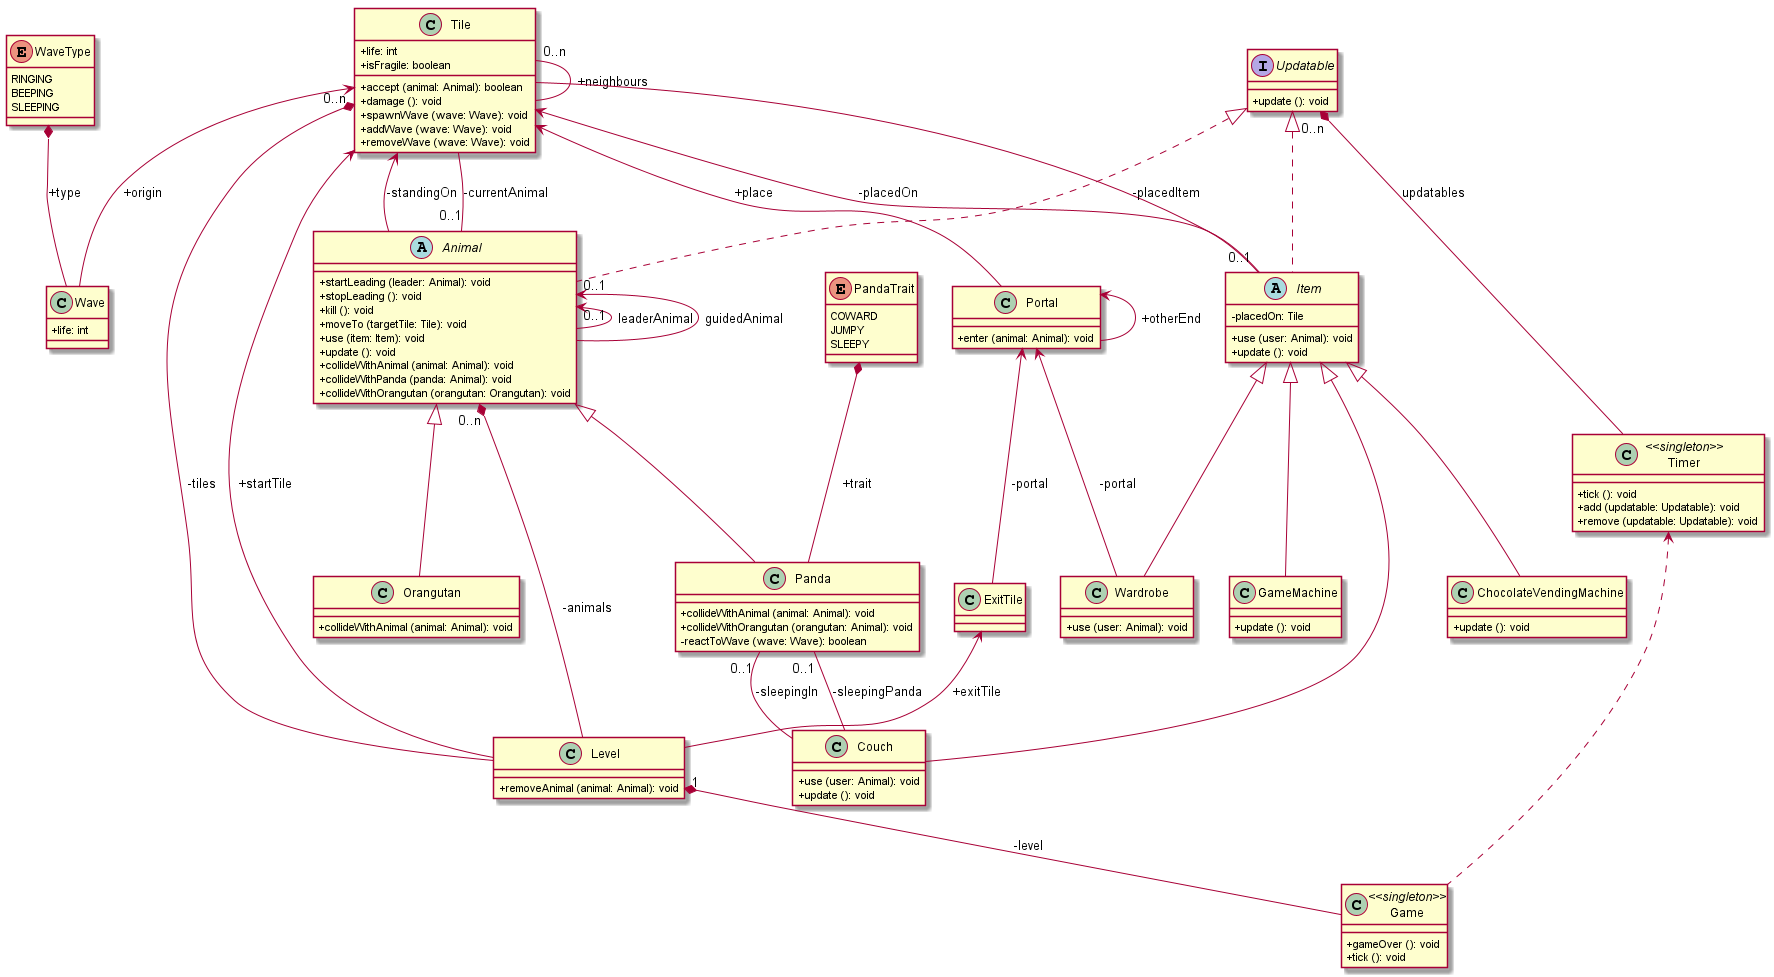

The diagram above was rendered by PlantUML. Its source (embedded in the PNG):
@startuml

skinparam classAttributeIconSize 0
skinparam guillemet false


enum WaveType {
    RINGING
    BEEPING
    SLEEPING
}

enum PandaTrait {
    COWARD
    JUMPY
    SLEEPY
}


interface Updatable {
    +update (): void
}


class Timer <<singleton>> {
    +tick (): void
    +add (updatable: Updatable): void
    +remove (updatable: Updatable): void
}

class Game <<singleton>> {
    +gameOver (): void
    +tick (): void
}

class Level {
    +removeAnimal (animal: Animal): void
}

class Tile {
    +life: int
    +isFragile: boolean
    +accept (animal: Animal): boolean
    +damage (): void
    +spawnWave (wave: Wave): void
    +addWave (wave: Wave): void
    +removeWave (wave: Wave): void
}

class ExitTile {
}

abstract class Animal {
    +startLeading (leader: Animal): void
    +stopLeading (): void
    +kill (): void
    +moveTo (targetTile: Tile): void
    +use (item: Item): void
    +update (): void
    +collideWithAnimal (animal: Animal): void
    +collideWithPanda (panda: Animal): void
    +collideWithOrangutan (orangutan: Orangutan): void
}

abstract class Item {
    -placedOn: Tile
    +use (user: Animal): void
    +update (): void
}

class Panda {
    +collideWithAnimal (animal: Animal): void
    +collideWithOrangutan (orangutan: Animal): void
    -reactToWave (wave: Wave): boolean
}

class Orangutan {
    +collideWithAnimal (animal: Animal): void
}

class Couch {
    +use (user: Animal): void
    +update (): void
}

class GameMachine {
    +update (): void
}

class ChocolateVendingMachine {
    +update (): void
}

class Wardrobe {
    +use (user: Animal): void
}

class Portal {
    +enter (animal: Animal): void
}

class Wave {
    +life: int
}


Updatable <|.. Animal
Updatable <|.. Item

Animal <|-- Panda
Animal <|-- Orangutan

Item <|-- Couch
Item <|-- GameMachine
Item <|-- ChocolateVendingMachine
Item <|-- Wardrobe


Updatable "0..n" *-- Timer : updatables
Tile "0..n" *-- Level : -tiles
Animal "0..n" *-- Level : -animals
Level "1" *-- Game: -level
WaveType *-- Wave : +type
PandaTrait *-- Panda : +trait


Tile "0..n" -- Tile : +neighbours

Tile <-- Animal : -standingOn
Animal "0..1" -- Tile : -currentAnimal

Animal "0..1" <-- Animal : leaderAnimal
Animal "0..1" <-- Animal : guidedAnimal

Tile <-- Item : -placedOn
Item "0..1" -- Tile : -placedItem

Panda "0..1" -- Couch : -sleepingPanda
Couch -- "0..1" Panda : -sleepingIn

Tile <-- Wave : +origin

Portal <-- Portal : +otherEnd
Tile <-- Portal : +place

Portal <-- ExitTile : -portal
Portal <-- Wardrobe : -portal

Timer <.. Game

Tile <-- Level : +startTile
ExitTile <-- Level : +exitTile

@enduml